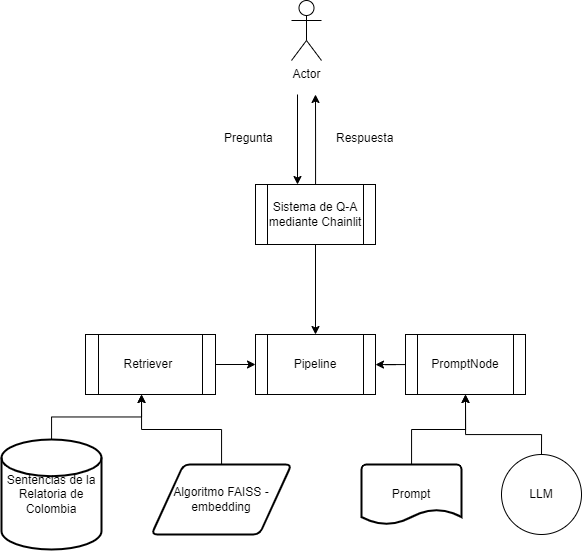

The diagram above was exported from draw.io. Its source (the exported page's mxGraphModel, read from the mxfile embedded in the PNG):
<mxGraphModel dx="1173" dy="637" grid="1" gridSize="10" guides="1" tooltips="1" connect="1" arrows="1" fold="1" page="1" pageScale="1" pageWidth="850" pageHeight="1100" math="0" shadow="0">
  <root>
    <mxCell id="0" />
    <mxCell id="1" parent="0" />
    <mxCell id="giNbv333efErs-eMvwCz-9" value="" style="edgeStyle=orthogonalEdgeStyle;rounded=0;orthogonalLoop=1;jettySize=auto;html=1;" edge="1" parent="1" source="giNbv333efErs-eMvwCz-2" target="giNbv333efErs-eMvwCz-4">
      <mxGeometry relative="1" as="geometry" />
    </mxCell>
    <mxCell id="giNbv333efErs-eMvwCz-2" value="Retriever&amp;nbsp;" style="shape=process;whiteSpace=wrap;html=1;backgroundOutline=1;" vertex="1" parent="1">
      <mxGeometry x="140" y="580" width="130" height="60" as="geometry" />
    </mxCell>
    <mxCell id="giNbv333efErs-eMvwCz-10" value="" style="edgeStyle=orthogonalEdgeStyle;rounded=0;orthogonalLoop=1;jettySize=auto;html=1;" edge="1" parent="1" source="giNbv333efErs-eMvwCz-3" target="giNbv333efErs-eMvwCz-4">
      <mxGeometry relative="1" as="geometry" />
    </mxCell>
    <mxCell id="giNbv333efErs-eMvwCz-3" value="PromptNode" style="shape=process;whiteSpace=wrap;html=1;backgroundOutline=1;" vertex="1" parent="1">
      <mxGeometry x="460" y="580" width="120" height="60" as="geometry" />
    </mxCell>
    <mxCell id="giNbv333efErs-eMvwCz-4" value="Pipeline" style="shape=process;whiteSpace=wrap;html=1;backgroundOutline=1;" vertex="1" parent="1">
      <mxGeometry x="310" y="580" width="120" height="60" as="geometry" />
    </mxCell>
    <mxCell id="giNbv333efErs-eMvwCz-26" style="edgeStyle=orthogonalEdgeStyle;rounded=0;orthogonalLoop=1;jettySize=auto;html=1;entryX=0.5;entryY=0;entryDx=0;entryDy=0;" edge="1" parent="1">
      <mxGeometry relative="1" as="geometry">
        <mxPoint x="352" y="340" as="sourcePoint" />
        <mxPoint x="352" y="430" as="targetPoint" />
      </mxGeometry>
    </mxCell>
    <mxCell id="giNbv333efErs-eMvwCz-5" value="Actor" style="shape=umlActor;verticalLabelPosition=bottom;verticalAlign=top;html=1;outlineConnect=0;" vertex="1" parent="1">
      <mxGeometry x="346" y="246" width="30" height="60" as="geometry" />
    </mxCell>
    <mxCell id="giNbv333efErs-eMvwCz-15" style="edgeStyle=orthogonalEdgeStyle;rounded=0;orthogonalLoop=1;jettySize=auto;html=1;entryX=0.5;entryY=1;entryDx=0;entryDy=0;" edge="1" parent="1" source="giNbv333efErs-eMvwCz-11" target="giNbv333efErs-eMvwCz-3">
      <mxGeometry relative="1" as="geometry">
        <Array as="points">
          <mxPoint x="596" y="680" />
          <mxPoint x="520" y="680" />
        </Array>
      </mxGeometry>
    </mxCell>
    <mxCell id="giNbv333efErs-eMvwCz-11" value="LLM" style="ellipse;whiteSpace=wrap;html=1;aspect=fixed;" vertex="1" parent="1">
      <mxGeometry x="556" y="700" width="80" height="80" as="geometry" />
    </mxCell>
    <mxCell id="giNbv333efErs-eMvwCz-16" style="edgeStyle=orthogonalEdgeStyle;rounded=0;orthogonalLoop=1;jettySize=auto;html=1;entryX=0.5;entryY=1;entryDx=0;entryDy=0;" edge="1" parent="1" source="giNbv333efErs-eMvwCz-12" target="giNbv333efErs-eMvwCz-3">
      <mxGeometry relative="1" as="geometry" />
    </mxCell>
    <mxCell id="giNbv333efErs-eMvwCz-12" value="Prompt" style="strokeWidth=2;html=1;shape=mxgraph.flowchart.document2;whiteSpace=wrap;size=0.25;" vertex="1" parent="1">
      <mxGeometry x="416" y="710" width="100" height="60" as="geometry" />
    </mxCell>
    <mxCell id="giNbv333efErs-eMvwCz-17" value="Sentencias de la Relatoria de Colombia" style="strokeWidth=2;html=1;shape=mxgraph.flowchart.database;whiteSpace=wrap;" vertex="1" parent="1">
      <mxGeometry x="56" y="685" width="100" height="110" as="geometry" />
    </mxCell>
    <mxCell id="giNbv333efErs-eMvwCz-18" value="Algoritmo FAISS - embedding" style="shape=parallelogram;html=1;strokeWidth=2;perimeter=parallelogramPerimeter;whiteSpace=wrap;rounded=1;arcSize=12;size=0.23;" vertex="1" parent="1">
      <mxGeometry x="206" y="710" width="140" height="70" as="geometry" />
    </mxCell>
    <mxCell id="giNbv333efErs-eMvwCz-19" style="edgeStyle=orthogonalEdgeStyle;rounded=0;orthogonalLoop=1;jettySize=auto;html=1;entryX=0.431;entryY=1;entryDx=0;entryDy=0;entryPerimeter=0;" edge="1" parent="1" source="giNbv333efErs-eMvwCz-17" target="giNbv333efErs-eMvwCz-2">
      <mxGeometry relative="1" as="geometry" />
    </mxCell>
    <mxCell id="giNbv333efErs-eMvwCz-20" style="edgeStyle=orthogonalEdgeStyle;rounded=0;orthogonalLoop=1;jettySize=auto;html=1;entryX=0.431;entryY=1;entryDx=0;entryDy=0;entryPerimeter=0;" edge="1" parent="1" source="giNbv333efErs-eMvwCz-18" target="giNbv333efErs-eMvwCz-2">
      <mxGeometry relative="1" as="geometry" />
    </mxCell>
    <mxCell id="giNbv333efErs-eMvwCz-27" style="edgeStyle=orthogonalEdgeStyle;rounded=0;orthogonalLoop=1;jettySize=auto;html=1;entryX=0.5;entryY=0;entryDx=0;entryDy=0;" edge="1" parent="1" source="giNbv333efErs-eMvwCz-21" target="giNbv333efErs-eMvwCz-4">
      <mxGeometry relative="1" as="geometry" />
    </mxCell>
    <mxCell id="giNbv333efErs-eMvwCz-29" style="edgeStyle=orthogonalEdgeStyle;rounded=0;orthogonalLoop=1;jettySize=auto;html=1;" edge="1" parent="1" source="giNbv333efErs-eMvwCz-21">
      <mxGeometry relative="1" as="geometry">
        <mxPoint x="370" y="340" as="targetPoint" />
      </mxGeometry>
    </mxCell>
    <mxCell id="giNbv333efErs-eMvwCz-21" value="Sistema de Q-A mediante Chainlit" style="shape=process;whiteSpace=wrap;html=1;backgroundOutline=1;" vertex="1" parent="1">
      <mxGeometry x="310" y="430" width="120" height="60" as="geometry" />
    </mxCell>
    <mxCell id="giNbv333efErs-eMvwCz-31" value="Pregunta" style="text;strokeColor=none;fillColor=none;spacingLeft=4;spacingRight=4;overflow=hidden;rotatable=0;points=[[0,0.5],[1,0.5]];portConstraint=eastwest;fontSize=12;whiteSpace=wrap;html=1;" vertex="1" parent="1">
      <mxGeometry x="273" y="370" width="70" height="30" as="geometry" />
    </mxCell>
    <mxCell id="giNbv333efErs-eMvwCz-32" value="Respuesta" style="text;strokeColor=none;fillColor=none;spacingLeft=4;spacingRight=4;overflow=hidden;rotatable=0;points=[[0,0.5],[1,0.5]];portConstraint=eastwest;fontSize=12;whiteSpace=wrap;html=1;" vertex="1" parent="1">
      <mxGeometry x="385" y="370" width="70" height="30" as="geometry" />
    </mxCell>
  </root>
</mxGraphModel>